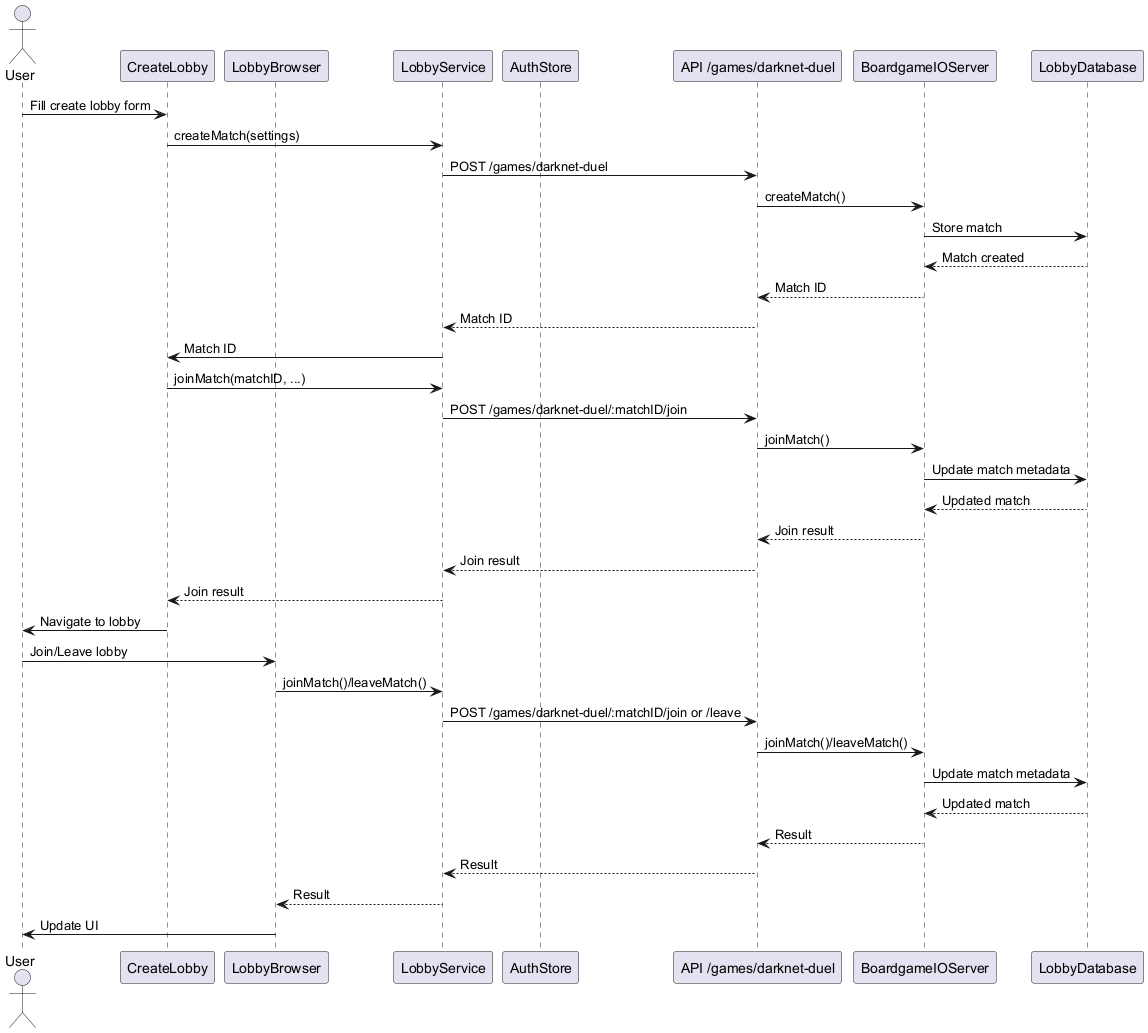

The diagram above was rendered by PlantUML. Its source (embedded in the PNG):
@startuml
' Sequence Diagram for Create/Join/Leave Lobbies (Transaction 2.2)

actor User
participant CreateLobby as CL
participant LobbyBrowser as LB
participant LobbyService as FS
participant AuthStore as AS
participant "API /games/darknet-duel" as API
participant BoardgameIOServer as BGS
participant LobbyDatabase as DB

User -> CL: Fill create lobby form
CL -> FS: createMatch(settings)
FS -> API: POST /games/darknet-duel
API -> BGS: createMatch()
BGS -> DB: Store match
DB --> BGS: Match created
BGS --> API: Match ID
API --> FS: Match ID
FS -> CL: Match ID
CL -> FS: joinMatch(matchID, ...)
FS -> API: POST /games/darknet-duel/:matchID/join
API -> BGS: joinMatch()
BGS -> DB: Update match metadata
DB --> BGS: Updated match
BGS --> API: Join result
API --> FS: Join result
FS --> CL: Join result
CL -> User: Navigate to lobby
User -> LB: Join/Leave lobby
LB -> FS: joinMatch()/leaveMatch()
FS -> API: POST /games/darknet-duel/:matchID/join or /leave
API -> BGS: joinMatch()/leaveMatch()
BGS -> DB: Update match metadata
DB --> BGS: Updated match
BGS --> API: Result
API --> FS: Result
FS --> LB: Result
LB -> User: Update UI
@enduml